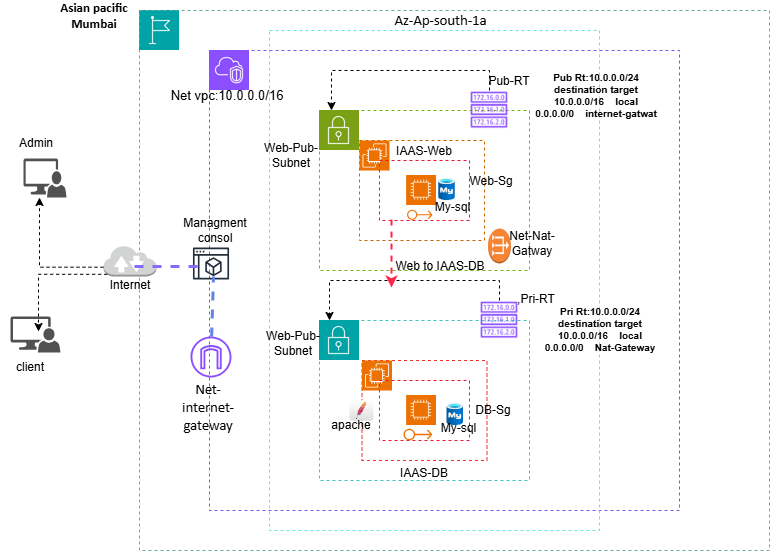

The diagram above was exported from draw.io. Its source (the exported page's mxGraphModel, read from the mxfile embedded in the PNG):
<mxGraphModel dx="4406" dy="571" grid="0" gridSize="10" guides="1" tooltips="1" connect="1" arrows="1" fold="1" page="1" pageScale="1" pageWidth="3300" pageHeight="4681" math="0" shadow="0">
  <root>
    <mxCell id="0" />
    <mxCell id="1" parent="0" />
    <mxCell id="Lt0O7l0RoIYfKUDg_VUI-4" parent="1" style="shape=image;verticalLabelPosition=bottom;labelBackgroundColor=default;verticalAlign=top;aspect=fixed;imageAspect=0;image=data:image/png,(base64 omitted: 1048 chars);" value="" vertex="1">
      <mxGeometry height="40" width="40" x="110" y="30" as="geometry" />
    </mxCell>
    <mxCell id="Lt0O7l0RoIYfKUDg_VUI-5" parent="1" style="rounded=0;whiteSpace=wrap;html=1;fillColor=none;strokeColor=light-dark(#67AB9F,#EDEDED);dashed=1;" value="" vertex="1">
      <mxGeometry height="540" width="630" x="110" y="30" as="geometry" />
    </mxCell>
    <mxCell id="Lt0O7l0RoIYfKUDg_VUI-6" parent="1" style="text;html=1;whiteSpace=wrap;strokeColor=none;fillColor=none;align=center;verticalAlign=middle;rounded=0;fontSize=13;fontStyle=1" value="&lt;span data-sheets-root=&quot;1&quot; style=&quot;text-align: start; font-family: Calibri, Arial;&quot;&gt;Asian pacific Mumbai&lt;/span&gt;" vertex="1">
      <mxGeometry height="30" width="110" x="10" y="20" as="geometry" />
    </mxCell>
    <mxCell id="Lt0O7l0RoIYfKUDg_VUI-8" parent="1" style="rounded=0;whiteSpace=wrap;html=1;fillColor=none;strokeColor=light-dark(#6F5DE6,#EDEDED);dashed=1;" value="" vertex="1">
      <mxGeometry height="460" width="470" x="180" y="70" as="geometry" />
    </mxCell>
    <mxCell id="Lt0O7l0RoIYfKUDg_VUI-9" parent="1" style="shape=image;verticalLabelPosition=bottom;labelBackgroundColor=default;verticalAlign=top;aspect=fixed;imageAspect=0;image=data:image/png,(base64 omitted: 1920 chars);" value="" vertex="1">
      <mxGeometry height="40" width="40" x="180" y="70" as="geometry" />
    </mxCell>
    <mxCell id="Lt0O7l0RoIYfKUDg_VUI-10" parent="1" style="text;html=1;whiteSpace=wrap;strokeColor=none;fillColor=none;align=center;verticalAlign=middle;rounded=0;fontSize=13;" value="Net vpc:10.0.0.0/16" vertex="1">
      <mxGeometry height="30" width="120" x="138" y="100" as="geometry" />
    </mxCell>
    <mxCell id="Lt0O7l0RoIYfKUDg_VUI-11" parent="1" style="rounded=0;whiteSpace=wrap;html=1;fillColor=none;dashed=1;strokeColor=light-dark(#7aaf18, #ededed);" value="" vertex="1">
      <mxGeometry height="160" width="210" x="290" y="130" as="geometry" />
    </mxCell>
    <mxCell id="Lt0O7l0RoIYfKUDg_VUI-12" parent="1" style="rounded=0;whiteSpace=wrap;html=1;fillColor=none;dashed=1;strokeColor=light-dark(#36c9c0, #004400);" value="" vertex="1">
      <mxGeometry height="160" width="210" x="290" y="340" as="geometry" />
    </mxCell>
    <mxCell id="Lt0O7l0RoIYfKUDg_VUI-13" parent="1" style="shape=image;verticalLabelPosition=bottom;labelBackgroundColor=default;verticalAlign=top;aspect=fixed;imageAspect=0;image=data:image/png,(base64 omitted: 1556 chars);" value="" vertex="1">
      <mxGeometry height="40" width="40" x="290" y="130" as="geometry" />
    </mxCell>
    <mxCell id="Lt0O7l0RoIYfKUDg_VUI-14" parent="1" style="shape=image;verticalLabelPosition=bottom;labelBackgroundColor=default;verticalAlign=top;aspect=fixed;imageAspect=0;image=data:image/png,(base64 omitted: 1444 chars);" value="" vertex="1">
      <mxGeometry height="40" width="40" x="290" y="340" as="geometry" />
    </mxCell>
    <mxCell id="Lt0O7l0RoIYfKUDg_VUI-15" parent="1" style="rounded=0;whiteSpace=wrap;html=1;dashed=1;strokeColor=#CC6600;fillColor=none;" value="" vertex="1">
      <mxGeometry height="100" width="125" x="330" y="160" as="geometry" />
    </mxCell>
    <mxCell id="Lt0O7l0RoIYfKUDg_VUI-16" parent="1" style="rounded=0;whiteSpace=wrap;html=1;strokeColor=light-dark(#f02d2d, #ededed);dashed=1;fillColor=none;" value="" vertex="1">
      <mxGeometry height="100" width="125" x="332.5" y="380" as="geometry" />
    </mxCell>
    <mxCell id="Lt0O7l0RoIYfKUDg_VUI-17" parent="1" style="sketch=0;points=[[0,0,0],[0.25,0,0],[0.5,0,0],[0.75,0,0],[1,0,0],[0,1,0],[0.25,1,0],[0.5,1,0],[0.75,1,0],[1,1,0],[0,0.25,0],[0,0.5,0],[0,0.75,0],[1,0.25,0],[1,0.5,0],[1,0.75,0]];outlineConnect=0;fontColor=#232F3E;fillColor=#ED7100;strokeColor=#ffffff;dashed=0;verticalLabelPosition=bottom;verticalAlign=top;align=center;html=1;fontSize=12;fontStyle=0;aspect=fixed;shape=mxgraph.aws4.resourceIcon;resIcon=mxgraph.aws4.ec2;" value="" vertex="1">
      <mxGeometry height="30" width="30" x="332.5" y="380" as="geometry" />
    </mxCell>
    <mxCell id="Lt0O7l0RoIYfKUDg_VUI-18" parent="1" style="sketch=0;points=[[0,0,0],[0.25,0,0],[0.5,0,0],[0.75,0,0],[1,0,0],[0,1,0],[0.25,1,0],[0.5,1,0],[0.75,1,0],[1,1,0],[0,0.25,0],[0,0.5,0],[0,0.75,0],[1,0.25,0],[1,0.5,0],[1,0.75,0]];outlineConnect=0;fontColor=#232F3E;fillColor=#ED7100;strokeColor=#ffffff;dashed=0;verticalLabelPosition=bottom;verticalAlign=top;align=center;html=1;fontSize=12;fontStyle=0;aspect=fixed;shape=mxgraph.aws4.resourceIcon;resIcon=mxgraph.aws4.ec2;" value="" vertex="1">
      <mxGeometry height="30" width="30" x="330" y="160" as="geometry" />
    </mxCell>
    <mxCell id="Lt0O7l0RoIYfKUDg_VUI-19" parent="1" style="shape=image;verticalLabelPosition=bottom;labelBackgroundColor=default;verticalAlign=top;aspect=fixed;imageAspect=0;image=data:image/png,(base64 omitted: 968 chars);" value="" vertex="1">
      <mxGeometry height="30" width="30.75" x="377.13" y="195" as="geometry" />
    </mxCell>
    <mxCell id="Lt0O7l0RoIYfKUDg_VUI-20" parent="1" style="shape=image;verticalLabelPosition=bottom;labelBackgroundColor=default;verticalAlign=top;aspect=fixed;imageAspect=0;image=data:image/png,(base64 omitted: 968 chars);" value="" vertex="1">
      <mxGeometry height="30" width="30.75" x="377.13" y="415" as="geometry" />
    </mxCell>
    <mxCell id="Lt0O7l0RoIYfKUDg_VUI-21" parent="1" style="rounded=0;whiteSpace=wrap;html=1;dashed=1;strokeColor=light-dark(#eb1435, #D47D25);fillColor=none;" value="" vertex="1">
      <mxGeometry height="60" width="90" x="350" y="180" as="geometry" />
    </mxCell>
    <mxCell id="Lt0O7l0RoIYfKUDg_VUI-22" parent="1" style="rounded=0;whiteSpace=wrap;html=1;dashed=1;strokeColor=light-dark(#eb1435, #D47D25);fillColor=none;" value="" vertex="1">
      <mxGeometry height="60" width="90" x="350" y="400" as="geometry" />
    </mxCell>
    <mxCell id="Lt0O7l0RoIYfKUDg_VUI-23" parent="1" style="shape=image;verticalLabelPosition=bottom;labelBackgroundColor=default;verticalAlign=top;aspect=fixed;imageAspect=0;image=data:image/png,(base64 omitted: 4564 chars);" value="" vertex="1">
      <mxGeometry height="40" width="40" x="440" y="110" as="geometry" />
    </mxCell>
    <mxCell id="Lt0O7l0RoIYfKUDg_VUI-25" edge="1" parent="1" source="Lt0O7l0RoIYfKUDg_VUI-24" style="edgeStyle=orthogonalEdgeStyle;rounded=0;orthogonalLoop=1;jettySize=auto;html=1;exitX=0.5;exitY=0;exitDx=0;exitDy=0;entryX=0.25;entryY=0;entryDx=0;entryDy=0;dashed=1;" target="Lt0O7l0RoIYfKUDg_VUI-14">
      <mxGeometry relative="1" as="geometry" />
    </mxCell>
    <mxCell id="Lt0O7l0RoIYfKUDg_VUI-24" parent="1" style="shape=image;verticalLabelPosition=bottom;labelBackgroundColor=default;verticalAlign=top;aspect=fixed;imageAspect=0;image=data:image/png,(base64 omitted: 4564 chars);" value="" vertex="1">
      <mxGeometry height="40" width="40" x="450" y="320" as="geometry" />
    </mxCell>
    <mxCell id="Lt0O7l0RoIYfKUDg_VUI-26" edge="1" parent="1" source="Lt0O7l0RoIYfKUDg_VUI-23" style="edgeStyle=orthogonalEdgeStyle;rounded=0;orthogonalLoop=1;jettySize=auto;html=1;exitX=0.5;exitY=0;exitDx=0;exitDy=0;entryX=0.057;entryY=0;entryDx=0;entryDy=0;entryPerimeter=0;dashed=1;" target="Lt0O7l0RoIYfKUDg_VUI-11">
      <mxGeometry relative="1" as="geometry" />
    </mxCell>
    <mxCell id="Lt0O7l0RoIYfKUDg_VUI-27" parent="1" style="rounded=0;whiteSpace=wrap;html=1;fillColor=none;strokeColor=light-dark(#64e6e8, #ededed);dashed=1;" value="" vertex="1">
      <mxGeometry height="500" width="330" x="240" y="50" as="geometry" />
    </mxCell>
    <mxCell id="Lt0O7l0RoIYfKUDg_VUI-28" parent="1" style="text;html=1;whiteSpace=wrap;strokeColor=none;fillColor=none;align=center;verticalAlign=middle;rounded=0;" value="IAAS-Web" vertex="1">
      <mxGeometry height="30" width="60" x="365" y="156" as="geometry" />
    </mxCell>
    <mxCell id="Lt0O7l0RoIYfKUDg_VUI-29" parent="1" style="text;html=1;whiteSpace=wrap;strokeColor=none;fillColor=none;align=center;verticalAlign=middle;rounded=0;" value="IAAS-DB" vertex="1">
      <mxGeometry height="30" width="60" x="365" y="478" as="geometry" />
    </mxCell>
    <mxCell id="Lt0O7l0RoIYfKUDg_VUI-30" parent="1" style="text;html=1;whiteSpace=wrap;strokeColor=none;fillColor=none;align=center;verticalAlign=middle;rounded=0;" value=",Pri-RT" vertex="1">
      <mxGeometry height="30" width="60" x="477" y="304" as="geometry" />
    </mxCell>
    <mxCell id="Lt0O7l0RoIYfKUDg_VUI-31" parent="1" style="text;html=1;whiteSpace=wrap;strokeColor=none;fillColor=none;align=center;verticalAlign=middle;rounded=0;" value="Pub-RT" vertex="1">
      <mxGeometry height="30" width="60" x="450" y="86" as="geometry" />
    </mxCell>
    <mxCell id="Lt0O7l0RoIYfKUDg_VUI-32" parent="1" style="text;html=1;whiteSpace=wrap;strokeColor=none;fillColor=none;align=center;verticalAlign=middle;rounded=0;" value="Web-Pub-Subnet" vertex="1">
      <mxGeometry height="30" width="60" x="232" y="160" as="geometry" />
    </mxCell>
    <mxCell id="Lt0O7l0RoIYfKUDg_VUI-34" parent="1" style="text;html=1;whiteSpace=wrap;strokeColor=none;fillColor=none;align=center;verticalAlign=middle;rounded=0;" value="Web-Pub-Subnet" vertex="1">
      <mxGeometry height="30" width="60" x="234" y="348" as="geometry" />
    </mxCell>
    <mxCell id="Lt0O7l0RoIYfKUDg_VUI-35" parent="1" style="text;html=1;whiteSpace=wrap;strokeColor=none;fillColor=none;align=center;verticalAlign=middle;rounded=0;" value="Web-Sg" vertex="1">
      <mxGeometry height="30" width="60" x="432" y="186" as="geometry" />
    </mxCell>
    <mxCell id="Lt0O7l0RoIYfKUDg_VUI-36" parent="1" style="text;html=1;whiteSpace=wrap;strokeColor=none;fillColor=none;align=center;verticalAlign=middle;rounded=0;" value="DB-Sg" vertex="1">
      <mxGeometry height="30" width="60" x="434" y="415" as="geometry" />
    </mxCell>
    <mxCell id="Lt0O7l0RoIYfKUDg_VUI-37" parent="1" style="text;html=1;whiteSpace=wrap;strokeColor=none;fillColor=none;align=center;verticalAlign=middle;rounded=0;" value="&lt;span data-sheets-root=&quot;1&quot; style=&quot;text-align: start; font-size: 11pt; font-family: Calibri, Arial;&quot;&gt;Az-Ap-south-1a&lt;/span&gt;" vertex="1">
      <mxGeometry height="30" width="107" x="357.5" y="25" as="geometry" />
    </mxCell>
    <mxCell id="Lt0O7l0RoIYfKUDg_VUI-38" parent="1" style="image;aspect=fixed;html=1;points=[];align=center;fontSize=12;image=img/lib/azure2/databases/Azure_Database_MySQL_Server.svg;" value="" vertex="1">
      <mxGeometry height="22" width="16.5" x="409.25" y="198" as="geometry" />
    </mxCell>
    <mxCell id="Lt0O7l0RoIYfKUDg_VUI-40" parent="1" style="image;aspect=fixed;html=1;points=[];align=center;fontSize=12;image=img/lib/azure2/databases/Azure_Database_MySQL_Server.svg;" value="" vertex="1">
      <mxGeometry height="22" width="16.5" x="417.5" y="423" as="geometry" />
    </mxCell>
    <mxCell id="Lt0O7l0RoIYfKUDg_VUI-41" parent="1" style="sketch=0;outlineConnect=0;fontColor=#232F3E;gradientColor=none;fillColor=#ED7100;strokeColor=none;dashed=0;verticalLabelPosition=bottom;verticalAlign=top;align=center;html=1;fontSize=12;fontStyle=0;aspect=fixed;pointerEvents=1;shape=mxgraph.aws4.elastic_ip_address;" value="" vertex="1">
      <mxGeometry height="10.58" width="25.4" x="377.6" y="229" as="geometry" />
    </mxCell>
    <mxCell id="Lt0O7l0RoIYfKUDg_VUI-42" parent="1" style="sketch=0;outlineConnect=0;fontColor=#232F3E;gradientColor=none;fillColor=#ED7100;strokeColor=none;dashed=0;verticalLabelPosition=bottom;verticalAlign=top;align=center;html=1;fontSize=12;fontStyle=0;aspect=fixed;pointerEvents=1;shape=mxgraph.aws4.elastic_ip_address;" value="" vertex="1">
      <mxGeometry height="12" width="28.8" x="374" y="448" as="geometry" />
    </mxCell>
    <mxCell id="Lt0O7l0RoIYfKUDg_VUI-43" parent="1" style="sketch=0;outlineConnect=0;fontColor=#232F3E;gradientColor=none;fillColor=#8C4FFF;strokeColor=none;dashed=0;verticalLabelPosition=bottom;verticalAlign=top;align=center;html=1;fontSize=12;fontStyle=0;aspect=fixed;pointerEvents=1;shape=mxgraph.aws4.internet_gateway;" value="" vertex="1">
      <mxGeometry height="41" width="41" x="161" y="356" as="geometry" />
    </mxCell>
    <mxCell id="Lt0O7l0RoIYfKUDg_VUI-44" parent="1" style="outlineConnect=0;dashed=0;verticalLabelPosition=bottom;verticalAlign=top;align=center;html=1;shape=mxgraph.aws3.internet_2;fillColor=#D2D3D3;gradientColor=none;" value="" vertex="1">
      <mxGeometry height="31" width="53" x="74" y="265" as="geometry" />
    </mxCell>
    <mxCell id="Lt0O7l0RoIYfKUDg_VUI-45" parent="1" style="sketch=0;outlineConnect=0;fontColor=#232F3E;gradientColor=none;fillColor=#232F3D;strokeColor=none;dashed=0;verticalLabelPosition=bottom;verticalAlign=top;align=center;html=1;fontSize=12;fontStyle=0;aspect=fixed;pointerEvents=1;shape=mxgraph.aws4.management_console2;" value="" vertex="1">
      <mxGeometry height="32" width="36.17" x="163.42000000000002" y="267" as="geometry" />
    </mxCell>
    <mxCell id="Lt0O7l0RoIYfKUDg_VUI-46" parent="1" style="sketch=0;pointerEvents=1;shadow=0;dashed=0;html=1;strokeColor=none;labelPosition=center;verticalLabelPosition=bottom;verticalAlign=top;align=center;fillColor=#515151;shape=mxgraph.mscae.system_center.admin_console" value="" vertex="1">
      <mxGeometry height="39" width="43" x="-6" y="178" as="geometry" />
    </mxCell>
    <mxCell id="Lt0O7l0RoIYfKUDg_VUI-47" parent="1" style="sketch=0;pointerEvents=1;shadow=0;dashed=0;html=1;strokeColor=none;labelPosition=center;verticalLabelPosition=bottom;verticalAlign=top;align=center;fillColor=#515151;shape=mxgraph.mscae.system_center.admin_console" value="" vertex="1">
      <mxGeometry height="36" width="50" x="-19" y="336" as="geometry" />
    </mxCell>
    <mxCell id="Lt0O7l0RoIYfKUDg_VUI-48" edge="1" parent="1" source="Lt0O7l0RoIYfKUDg_VUI-44" style="edgeStyle=orthogonalEdgeStyle;rounded=0;orthogonalLoop=1;jettySize=auto;html=1;exitX=0;exitY=0.7;exitDx=0;exitDy=0;exitPerimeter=0;entryX=0.372;entryY=1;entryDx=0;entryDy=0;entryPerimeter=0;dashed=1;" target="Lt0O7l0RoIYfKUDg_VUI-46">
      <mxGeometry relative="1" as="geometry" />
    </mxCell>
    <mxCell id="Lt0O7l0RoIYfKUDg_VUI-49" edge="1" parent="1" source="Lt0O7l0RoIYfKUDg_VUI-44" style="edgeStyle=orthogonalEdgeStyle;rounded=0;orthogonalLoop=1;jettySize=auto;html=1;exitX=0.07;exitY=0.93;exitDx=0;exitDy=0;exitPerimeter=0;entryX=0.56;entryY=0.417;entryDx=0;entryDy=0;entryPerimeter=0;dashed=1;" target="Lt0O7l0RoIYfKUDg_VUI-47">
      <mxGeometry relative="1" as="geometry" />
    </mxCell>
    <mxCell id="Lt0O7l0RoIYfKUDg_VUI-51" edge="1" parent="1" style="endArrow=none;html=1;rounded=0;dashed=1;strokeWidth=3;strokeColor=#8769FF;" value="">
      <mxGeometry height="50" relative="1" width="50" as="geometry">
        <mxPoint x="105" y="286" as="sourcePoint" />
        <mxPoint x="174" y="286" as="targetPoint" />
      </mxGeometry>
    </mxCell>
    <mxCell id="Lt0O7l0RoIYfKUDg_VUI-52" edge="1" parent="1" source="Lt0O7l0RoIYfKUDg_VUI-43" style="endArrow=none;html=1;rounded=0;dashed=1;strokeWidth=3;strokeColor=light-dark(#6284ea, #ededed);" value="">
      <mxGeometry height="50" relative="1" width="50" as="geometry">
        <mxPoint x="115" y="296" as="sourcePoint" />
        <mxPoint x="184" y="296" as="targetPoint" />
      </mxGeometry>
    </mxCell>
    <mxCell id="Lt0O7l0RoIYfKUDg_VUI-54" parent="1" style="text;html=1;whiteSpace=wrap;strokeColor=none;fillColor=none;align=center;verticalAlign=middle;rounded=0;" value="&lt;br&gt;&lt;span style=&quot;font-size: 11pt; font-family: Calibri, Arial; font-style: normal; color: rgb(0, 0, 0);&quot; data-sheets-root=&quot;1&quot;&gt;Net-internet-gateway&lt;/span&gt;" vertex="1">
      <mxGeometry height="30" width="64" x="147" y="405" as="geometry" />
    </mxCell>
    <mxCell id="Lt0O7l0RoIYfKUDg_VUI-55" parent="1" style="text;html=1;whiteSpace=wrap;strokeColor=none;fillColor=none;align=center;verticalAlign=middle;rounded=0;" value="Managment consol" vertex="1">
      <mxGeometry height="30" width="60" x="156" y="235" as="geometry" />
    </mxCell>
    <mxCell id="Lt0O7l0RoIYfKUDg_VUI-56" parent="1" style="text;html=1;whiteSpace=wrap;strokeColor=none;fillColor=none;align=center;verticalAlign=middle;rounded=0;" value="Admin" vertex="1">
      <mxGeometry height="30" width="60" x="-23" y="148" as="geometry" />
    </mxCell>
    <mxCell id="Lt0O7l0RoIYfKUDg_VUI-57" parent="1" style="text;html=1;whiteSpace=wrap;strokeColor=none;fillColor=none;align=center;verticalAlign=middle;rounded=0;" value="client" vertex="1">
      <mxGeometry height="30" width="60" x="-29" y="372" as="geometry" />
    </mxCell>
    <mxCell id="Lt0O7l0RoIYfKUDg_VUI-58" parent="1" style="text;html=1;whiteSpace=wrap;strokeColor=none;fillColor=none;align=center;verticalAlign=middle;rounded=0;" value="Internet" vertex="1">
      <mxGeometry height="30" width="60" x="70.5" y="290" as="geometry" />
    </mxCell>
    <mxCell id="Lt0O7l0RoIYfKUDg_VUI-59" parent="1" style="outlineConnect=0;dashed=0;verticalLabelPosition=bottom;verticalAlign=top;align=center;html=1;shape=mxgraph.aws3.vpc_nat_gateway;fillColor=#F58534;gradientColor=none;" value="" vertex="1">
      <mxGeometry height="35" width="23" x="458.5" y="248" as="geometry" />
    </mxCell>
    <mxCell id="66DvuszxvqoEyuk6VAGX-2" edge="1" parent="1" style="endArrow=classic;html=1;rounded=0;dashed=1;strokeWidth=2;strokeColor=#FF2449;" value="">
      <mxGeometry height="50" relative="1" width="50" as="geometry">
        <mxPoint x="362.5" y="239.57999999999998" as="sourcePoint" />
        <mxPoint x="362.5" y="307.58" as="targetPoint" />
      </mxGeometry>
    </mxCell>
    <mxCell id="66DvuszxvqoEyuk6VAGX-3" parent="1" style="text;html=1;whiteSpace=wrap;strokeColor=none;fillColor=none;align=center;verticalAlign=middle;rounded=0;" value="Net-Nat-Gatway" vertex="1">
      <mxGeometry height="30" width="64" x="471" y="248" as="geometry" />
    </mxCell>
    <mxCell id="66DvuszxvqoEyuk6VAGX-4" parent="1" style="dashed=0;outlineConnect=0;html=1;align=center;labelPosition=center;verticalLabelPosition=bottom;verticalAlign=top;shape=mxgraph.webicons.apache;gradientColor=#DFDEDE" value="" vertex="1">
      <mxGeometry height="20.5" width="24" x="320" y="419.75" as="geometry" />
    </mxCell>
    <mxCell id="66DvuszxvqoEyuk6VAGX-5" parent="1" style="text;html=1;whiteSpace=wrap;strokeColor=none;fillColor=none;align=center;verticalAlign=middle;rounded=0;" value="apache" vertex="1">
      <mxGeometry height="30" width="60" x="292" y="430" as="geometry" />
    </mxCell>
    <mxCell id="66DvuszxvqoEyuk6VAGX-6" parent="1" style="text;html=1;whiteSpace=wrap;strokeColor=none;fillColor=none;align=center;verticalAlign=middle;rounded=0;" value="Web to IAAS-DB" vertex="1">
      <mxGeometry height="30" width="102" x="360" y="271" as="geometry" />
    </mxCell>
    <mxCell id="66DvuszxvqoEyuk6VAGX-8" parent="1" style="text;html=1;whiteSpace=wrap;strokeColor=none;fillColor=none;align=center;verticalAlign=middle;rounded=0;" value="My-sql" vertex="1">
      <mxGeometry height="26" width="53" x="397" y="213.58" as="geometry" />
    </mxCell>
    <mxCell id="66DvuszxvqoEyuk6VAGX-9" parent="1" style="text;html=1;whiteSpace=wrap;strokeColor=none;fillColor=none;align=center;verticalAlign=middle;rounded=0;" value="My-sql" vertex="1">
      <mxGeometry height="26" width="53" x="403" y="435" as="geometry" />
    </mxCell>
    <mxCell id="66DvuszxvqoEyuk6VAGX-10" parent="1" style="text;html=1;whiteSpace=wrap;strokeColor=none;fillColor=none;align=center;verticalAlign=middle;rounded=0;fontSize=10;fontStyle=1" value="Pub Rt:10.0.0.0/24&lt;div&gt;destination target&lt;/div&gt;&lt;div&gt;10.0.0.0/16&amp;nbsp; &amp;nbsp; local&lt;/div&gt;&lt;div&gt;0.0.0.0/0&amp;nbsp; &amp;nbsp; internet-gatwat&lt;/div&gt;" vertex="1">
      <mxGeometry height="30" width="318" x="407.88" y="100" as="geometry" />
    </mxCell>
    <mxCell id="66DvuszxvqoEyuk6VAGX-11" parent="1" style="text;html=1;whiteSpace=wrap;strokeColor=none;fillColor=none;align=center;verticalAlign=middle;rounded=0;fontSize=10;fontStyle=1" value="Pri Rt:10.0.0.0/24&lt;div&gt;destination target&lt;/div&gt;&lt;div&gt;10.0.0.0/16&amp;nbsp; &amp;nbsp; local&lt;/div&gt;&lt;div&gt;0.0.0.0/0&amp;nbsp; &amp;nbsp; Nat-Gateway&lt;/div&gt;" vertex="1">
      <mxGeometry height="30" width="318" x="412" y="334" as="geometry" />
    </mxCell>
  </root>
</mxGraphModel>